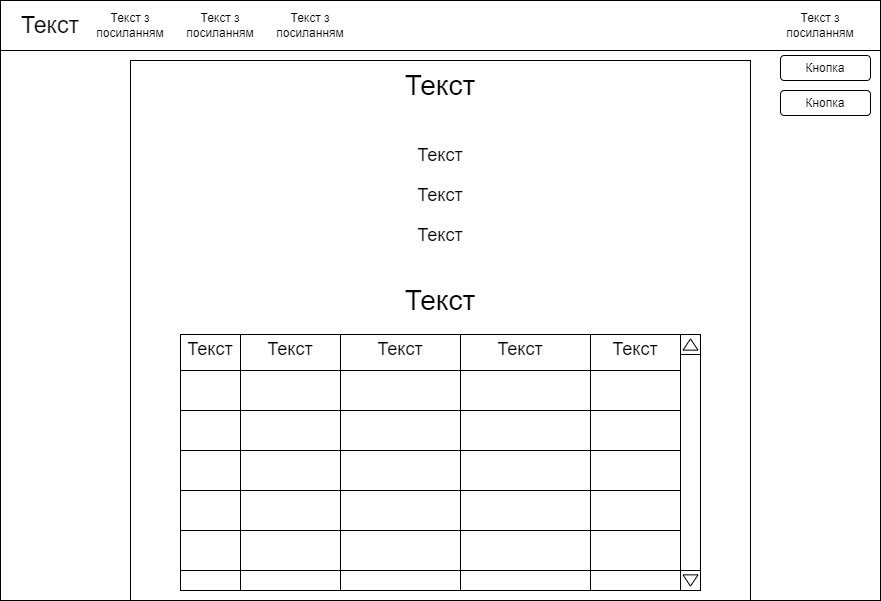

The diagram above was exported from draw.io. Its source (the exported page's mxGraphModel, read from the mxfile embedded in the PNG):
<mxGraphModel dx="1050" dy="565" grid="1" gridSize="10" guides="1" tooltips="1" connect="1" arrows="1" fold="1" page="1" pageScale="1" pageWidth="1169" pageHeight="827" math="0" shadow="0">
  <root>
    <mxCell id="0" />
    <mxCell id="1" parent="0" />
    <mxCell id="S1cK-pYOEHID3orRuymL-1" value="" style="rounded=0;whiteSpace=wrap;html=1;" parent="1" vertex="1">
      <mxGeometry x="120" y="80" width="880" height="600" as="geometry" />
    </mxCell>
    <mxCell id="S1cK-pYOEHID3orRuymL-2" value="" style="rounded=0;whiteSpace=wrap;html=1;" parent="1" vertex="1">
      <mxGeometry x="120" y="80" width="880" height="50" as="geometry" />
    </mxCell>
    <mxCell id="S1cK-pYOEHID3orRuymL-3" value="Текст з посиланням" style="text;html=1;align=center;verticalAlign=middle;whiteSpace=wrap;rounded=0;" parent="1" vertex="1">
      <mxGeometry x="910" y="90" width="60" height="30" as="geometry" />
    </mxCell>
    <mxCell id="S1cK-pYOEHID3orRuymL-4" value="Текст" style="text;html=1;align=center;verticalAlign=middle;whiteSpace=wrap;rounded=0;fontSize=23;" parent="1" vertex="1">
      <mxGeometry x="140" y="90" width="60" height="30" as="geometry" />
    </mxCell>
    <mxCell id="S1cK-pYOEHID3orRuymL-5" value="Текст з посиланням" style="text;html=1;align=center;verticalAlign=middle;whiteSpace=wrap;rounded=0;" parent="1" vertex="1">
      <mxGeometry x="220" y="90" width="60" height="30" as="geometry" />
    </mxCell>
    <mxCell id="S1cK-pYOEHID3orRuymL-6" value="Текст з посиланням" style="text;html=1;align=center;verticalAlign=middle;whiteSpace=wrap;rounded=0;" parent="1" vertex="1">
      <mxGeometry x="310" y="90" width="60" height="30" as="geometry" />
    </mxCell>
    <mxCell id="S1cK-pYOEHID3orRuymL-7" value="Текст з посиланням" style="text;html=1;align=center;verticalAlign=middle;whiteSpace=wrap;rounded=0;" parent="1" vertex="1">
      <mxGeometry x="400" y="90" width="60" height="30" as="geometry" />
    </mxCell>
    <mxCell id="S1cK-pYOEHID3orRuymL-8" value="&lt;font style=&quot;font-size: 28px;&quot;&gt;Текст&lt;/font&gt;" style="text;html=1;align=center;verticalAlign=middle;whiteSpace=wrap;rounded=0;" parent="1" vertex="1">
      <mxGeometry x="530" y="150" width="60" height="30" as="geometry" />
    </mxCell>
    <mxCell id="S1cK-pYOEHID3orRuymL-9" value="Текст" style="text;html=1;align=center;verticalAlign=middle;whiteSpace=wrap;rounded=0;fontSize=18;" parent="1" vertex="1">
      <mxGeometry x="530" y="220" width="60" height="30" as="geometry" />
    </mxCell>
    <mxCell id="S1cK-pYOEHID3orRuymL-10" value="Текст" style="text;html=1;align=center;verticalAlign=middle;whiteSpace=wrap;rounded=0;fontSize=18;" parent="1" vertex="1">
      <mxGeometry x="530" y="260" width="60" height="30" as="geometry" />
    </mxCell>
    <mxCell id="S1cK-pYOEHID3orRuymL-11" value="Текст" style="text;html=1;align=center;verticalAlign=middle;whiteSpace=wrap;rounded=0;fontSize=18;" parent="1" vertex="1">
      <mxGeometry x="530" y="300" width="60" height="30" as="geometry" />
    </mxCell>
    <mxCell id="S1cK-pYOEHID3orRuymL-12" value="Кнопка" style="rounded=1;whiteSpace=wrap;html=1;" parent="1" vertex="1">
      <mxGeometry x="900" y="135" width="90" height="25" as="geometry" />
    </mxCell>
    <mxCell id="S1cK-pYOEHID3orRuymL-13" value="" style="rounded=0;whiteSpace=wrap;html=1;" parent="1" vertex="1">
      <mxGeometry x="300" y="414" width="520" height="256" as="geometry" />
    </mxCell>
    <mxCell id="S1cK-pYOEHID3orRuymL-14" value="&lt;font style=&quot;font-size: 28px;&quot;&gt;Текст&lt;/font&gt;" style="text;html=1;align=center;verticalAlign=middle;whiteSpace=wrap;rounded=0;" parent="1" vertex="1">
      <mxGeometry x="530" y="365" width="60" height="30" as="geometry" />
    </mxCell>
    <mxCell id="S1cK-pYOEHID3orRuymL-19" value="" style="shape=internalStorage;whiteSpace=wrap;html=1;backgroundOutline=1;dx=60;dy=36;" parent="1" vertex="1">
      <mxGeometry x="300" y="414" width="520" height="256" as="geometry" />
    </mxCell>
    <mxCell id="S1cK-pYOEHID3orRuymL-20" value="" style="shape=internalStorage;whiteSpace=wrap;html=1;backgroundOutline=1;dx=120;dy=36;" parent="1" vertex="1">
      <mxGeometry x="360" y="414" width="460" height="256" as="geometry" />
    </mxCell>
    <mxCell id="S1cK-pYOEHID3orRuymL-21" value="" style="shape=internalStorage;whiteSpace=wrap;html=1;backgroundOutline=1;dx=120;dy=36;" parent="1" vertex="1">
      <mxGeometry x="460" y="414" width="360" height="256" as="geometry" />
    </mxCell>
    <mxCell id="S1cK-pYOEHID3orRuymL-22" value="" style="shape=internalStorage;whiteSpace=wrap;html=1;backgroundOutline=1;dx=130;dy=36;" parent="1" vertex="1">
      <mxGeometry x="580" y="414" width="240" height="256" as="geometry" />
    </mxCell>
    <mxCell id="S1cK-pYOEHID3orRuymL-23" value="Текст" style="text;html=1;align=center;verticalAlign=middle;whiteSpace=wrap;rounded=0;fontSize=18;" parent="1" vertex="1">
      <mxGeometry x="300" y="414" width="60" height="30" as="geometry" />
    </mxCell>
    <mxCell id="S1cK-pYOEHID3orRuymL-24" value="Текст" style="text;html=1;align=center;verticalAlign=middle;whiteSpace=wrap;rounded=0;fontSize=18;" parent="1" vertex="1">
      <mxGeometry x="380" y="414" width="60" height="30" as="geometry" />
    </mxCell>
    <mxCell id="S1cK-pYOEHID3orRuymL-25" value="Текст" style="text;html=1;align=center;verticalAlign=middle;whiteSpace=wrap;rounded=0;fontSize=18;" parent="1" vertex="1">
      <mxGeometry x="490" y="414" width="60" height="30" as="geometry" />
    </mxCell>
    <mxCell id="S1cK-pYOEHID3orRuymL-26" value="Текст" style="text;html=1;align=center;verticalAlign=middle;whiteSpace=wrap;rounded=0;fontSize=18;" parent="1" vertex="1">
      <mxGeometry x="610" y="414" width="60" height="30" as="geometry" />
    </mxCell>
    <mxCell id="S1cK-pYOEHID3orRuymL-27" value="Текст" style="text;html=1;align=center;verticalAlign=middle;whiteSpace=wrap;rounded=0;fontSize=18;" parent="1" vertex="1">
      <mxGeometry x="720" y="414" width="70" height="30" as="geometry" />
    </mxCell>
    <mxCell id="S1cK-pYOEHID3orRuymL-29" value="" style="rounded=0;whiteSpace=wrap;html=1;fillColor=none;" parent="1" vertex="1">
      <mxGeometry x="300" y="450" width="520" height="40" as="geometry" />
    </mxCell>
    <mxCell id="S1cK-pYOEHID3orRuymL-30" value="" style="rounded=0;whiteSpace=wrap;html=1;fillColor=none;" parent="1" vertex="1">
      <mxGeometry x="300" y="490" width="520" height="40" as="geometry" />
    </mxCell>
    <mxCell id="S1cK-pYOEHID3orRuymL-31" value="" style="rounded=0;whiteSpace=wrap;html=1;fillColor=none;" parent="1" vertex="1">
      <mxGeometry x="300" y="530" width="520" height="40" as="geometry" />
    </mxCell>
    <mxCell id="S1cK-pYOEHID3orRuymL-32" value="" style="rounded=0;whiteSpace=wrap;html=1;fillColor=none;" parent="1" vertex="1">
      <mxGeometry x="300" y="570" width="520" height="40" as="geometry" />
    </mxCell>
    <mxCell id="S1cK-pYOEHID3orRuymL-33" value="" style="rounded=0;whiteSpace=wrap;html=1;fillColor=none;" parent="1" vertex="1">
      <mxGeometry x="300" y="610" width="520" height="40" as="geometry" />
    </mxCell>
    <mxCell id="S1cK-pYOEHID3orRuymL-34" value="" style="rounded=0;whiteSpace=wrap;html=1;fillColor=default;" parent="1" vertex="1">
      <mxGeometry x="800" y="414" width="20" height="256" as="geometry" />
    </mxCell>
    <mxCell id="S1cK-pYOEHID3orRuymL-35" value="" style="rounded=0;whiteSpace=wrap;html=1;rotation=90;" parent="1" vertex="1">
      <mxGeometry x="800" y="650" width="20" height="20" as="geometry" />
    </mxCell>
    <mxCell id="S1cK-pYOEHID3orRuymL-36" value="" style="triangle;whiteSpace=wrap;html=1;rotation=90;" parent="1" vertex="1">
      <mxGeometry x="804.3800000000001" y="652.5" width="11.25" height="15" as="geometry" />
    </mxCell>
    <mxCell id="S1cK-pYOEHID3orRuymL-37" value="" style="rounded=0;whiteSpace=wrap;html=1;" parent="1" vertex="1">
      <mxGeometry x="800" y="414" width="20" height="20" as="geometry" />
    </mxCell>
    <mxCell id="S1cK-pYOEHID3orRuymL-38" value="" style="triangle;whiteSpace=wrap;html=1;rotation=-90;" parent="1" vertex="1">
      <mxGeometry x="804.3800000000001" y="416.5" width="11.25" height="15" as="geometry" />
    </mxCell>
    <mxCell id="S1cK-pYOEHID3orRuymL-39" value="" style="rounded=0;whiteSpace=wrap;html=1;fillColor=none;" parent="1" vertex="1">
      <mxGeometry x="250" y="140" width="620" height="540" as="geometry" />
    </mxCell>
    <mxCell id="N6y3O4QiJl35n6gaqddh-1" value="Кнопка" style="rounded=1;whiteSpace=wrap;html=1;" vertex="1" parent="1">
      <mxGeometry x="900" y="170" width="90" height="25" as="geometry" />
    </mxCell>
  </root>
</mxGraphModel>